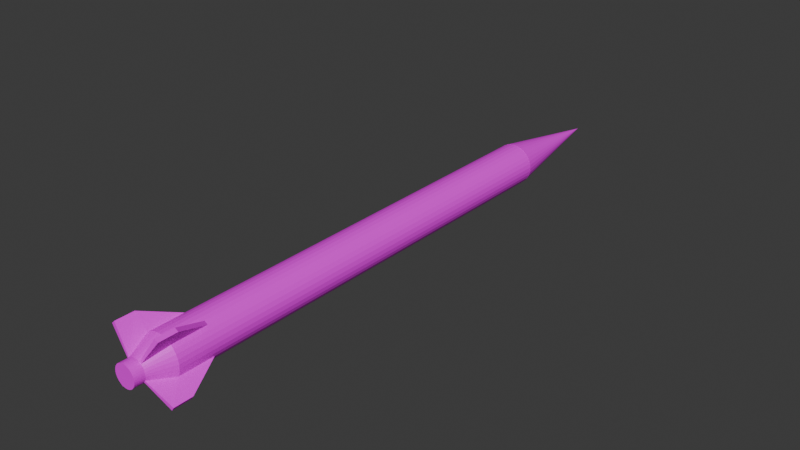 # Source: Missle.blend  (saved by Blender 4.1.24; exported with 4.5.12 LTS)
import bpy
from mathutils import Matrix  # noqa: F401  (used for matrix-valued properties, if any)

bpy.ops.wm.read_factory_settings(use_empty=True)
scene = bpy.context.scene
scene.name = 'Scene'

# ---- collections
col_collection = bpy.data.collections.new('Collection'); scene.collection.children.link(col_collection)

# ---- images (referenced by path relative to the original .blend; pixels are not part of the script)
import os
ASSET_DIR = os.environ.get("B2B_ASSET_DIR", "")  # directory of the original .blend (textures are referenced by path, not embedded)
HERE = os.path.dirname(os.path.abspath(__file__))  # packed textures are extracted next to this script under _unpacked/

def load_image(name, relpath, width, height, colorspace="sRGB"):
    """Load a texture the original file referenced (path relative to the .blend, or extracted next to this script)."""
    p = next((c for c in (os.path.join(HERE, relpath), os.path.join(ASSET_DIR, relpath)) if relpath and os.path.exists(c)), "")
    if p:
        img = bpy.data.images.load(p, check_existing=True)
        img.name = name
    else:  # same state as the original file: an image datablock whose file is absent (Cycles renders it pink)
        img = bpy.data.images.new(name, width, height)
        img.source = "FILE"
        img.filepath = "//" + (relpath or name)
    img.colorspace_settings.name = colorspace
    return img
img_missle = load_image('Missle', 'Missle.png', 1024, 1024, 'Non-Color')

# ---- materials (node trees are filled in below, after node groups)
mat_material = bpy.data.materials.new('Material')
mat_material.use_transparent_shadow = False

# ---- material node trees
mat_material.use_nodes = True; mat_material.node_tree.nodes.clear()
_N = mat_material.node_tree.nodes; _L = mat_material.node_tree.links
n0 = _N.new('ShaderNodeBsdfPrincipled'); n0.name = 'Principled BSDF'; n0.location = (10, 300)
n1 = _N.new('ShaderNodeOutputMaterial'); n1.name = 'Material Output'; n1.location = (300, 300)
n2 = _N.new('ShaderNodeTexImage'); n2.name = 'Image Texture'; n2.location = (-280, 250)
n2.image = img_missle
_L.new(n0.outputs[0], n1.inputs[0])
_L.new(n2.outputs[0], n0.inputs[0])
n1.is_active_output = True

# ---- world
world_world = bpy.data.worlds.new('World'); scene.world = world_world
world_world.use_nodes = True; world_world.node_tree.nodes.clear()
_N = world_world.node_tree.nodes; _L = world_world.node_tree.links
n0 = _N.new('ShaderNodeOutputWorld'); n0.name = 'World Output'; n0.location = (300, 300)
n1 = _N.new('ShaderNodeBackground'); n1.name = 'Background'; n1.location = (10, 300)
n1.inputs[0].default_value = (0.05088, 0.05088, 0.05088, 1.0)
_L.new(n1.outputs[0], n0.inputs[0])
n0.is_active_output = True
world_world.color = (0.05088, 0.05088, 0.05088)
world_world.use_sun_shadow = False
world_world.sun_shadow_jitter_overblur = 0.0

# ---- meshes
me_cone = bpy.data.meshes.new('Cone')
me_cone.from_pydata([(-0.01279, 0.345, 6.358), (0.04501, 0.3342, 6.358), (0.09959, 0.3123, 6.358), (0.1488, 0.2802, 6.358), (0.1909, 0.239, 6.358), (0.2241, 0.1905, 6.358), (0.2472, 0.1364, 6.358), (0.2593, 0.07885, 6.358), (0.2599, 0.02004, 6.358), (0.2491, -0.03776, 6.358), (0.2272, -0.09234, 6.358), (0.195, -0.1416, 6.358), (0.1539, -0.1836, 6.358), (0.1054, -0.2168, 6.358), (0.05127, -0.2399, 6.358), (-0.006279, -0.252, 6.358), (-0.06509, -0.2527, 6.358), (-0.1229, -0.2418, 6.358), (-0.1775, -0.2199, 6.358), (-0.2267, -0.1878, 6.358), (-0.2688, -0.1466, 6.358), (-0.302, -0.09811, 6.358), (-0.3251, -0.04403, 6.358), (-0.3372, 0.01353, 6.358), (-0.3378, 0.07233, 6.358), (-0.327, 0.1301, 6.358), (-0.305, 0.1847, 6.358), (-0.2729, 0.234, 6.358), (-0.2318, 0.276, 6.358), (-0.1832, 0.3092, 6.358), (-0.1292, 0.3323, 6.358), (-0.0716, 0.3444, 6.358), (-0.01279, 0.345, 6.358), (0.04501, 0.3342, 6.358), (0.09959, 0.3123, 6.358), (0.1488, 0.2802, 6.358), (0.1909, 0.239, 6.358), (0.2241, 0.1905, 6.358), (0.2472, 0.1364, 6.358), (0.2593, 0.07885, 6.358), (0.2599, 0.02004, 6.358), (0.2491, -0.03776, 6.358), (0.2272, -0.09234, 6.358), (0.1918, -0.1399, 6.367), (0.1511, -0.1815, 6.367), (0.1054, -0.2168, 6.358), (0.05127, -0.2399, 6.358), (-0.006279, -0.252, 6.358), (-0.06509, -0.2527, 6.358), (-0.1229, -0.2418, 6.358), (-0.1768, -0.2174, 6.367), (-0.2256, -0.1856, 6.367), (-0.2672, -0.1449, 6.367), (-0.3, -0.09685, 6.367), (-0.3229, -0.04333, 6.367), (-0.3348, 0.01362, 6.367), (-0.3378, 0.07233, 6.358), (-0.327, 0.1301, 6.358), (-0.3031, 0.183, 6.367), (-0.2713, 0.2318, 6.367), (-0.2306, 0.2734, 6.367), (-0.1825, 0.3062, 6.367), (-0.1292, 0.3323, 6.358), (-0.0716, 0.3444, 6.358), (-0.01279, 0.345, 6.358), (0.04501, 0.3342, 6.358), (0.09959, 0.3123, 6.358), (0.1488, 0.2802, 6.358), (0.1909, 0.239, 6.358), (0.2241, 0.1905, 6.358), (0.2472, 0.1364, 6.358), (0.2593, 0.07885, 6.358), (0.2599, 0.02004, 6.358), (0.2491, -0.03776, 6.358), (0.2272, -0.09234, 6.358), (0.195, -0.1416, 6.358), (0.1539, -0.1836, 6.358), (0.1054, -0.2168, 6.358), (0.05127, -0.2399, 6.358), (-0.006279, -0.252, 6.358), (-0.06509, -0.2527, 6.358), (-0.1229, -0.2418, 6.358), (-0.1775, -0.2199, 6.358), (-0.2267, -0.1878, 6.358), (-0.2688, -0.1466, 6.358), (-0.302, -0.09811, 6.358), (-0.3251, -0.04403, 6.358), (-0.3372, 0.01353, 6.358), (-0.3378, 0.07233, 6.358), (-0.327, 0.1301, 6.358), (-0.305, 0.1847, 6.358), (-0.2729, 0.234, 6.358), (-0.2318, 0.276, 6.358), (-0.1832, 0.3092, 6.358), (-0.1292, 0.3323, 6.358), (-0.0716, 0.3444, 6.358), (-0.01279, 0.345, 6.358), (0.04501, 0.3342, 6.358), (0.09959, 0.3123, 6.358), (0.1488, 0.2802, 6.358), (0.1909, 0.239, 6.358), (0.2241, 0.1905, 6.358), (0.2472, 0.1364, 6.358), (0.2593, 0.07885, 6.358), (0.2599, 0.02004, 6.358), (0.2491, -0.03776, 6.358), (0.2272, -0.09234, 6.358), (0.195, -0.1416, 6.358), (0.1539, -0.1836, 6.358), (0.1054, -0.2168, 6.358), (0.05127, -0.2399, 6.358), (-0.006279, -0.252, 6.358), (-0.06509, -0.2527, 6.358), (-0.1229, -0.2418, 6.358), (-0.1775, -0.2199, 6.358), (-0.2267, -0.1878, 6.358), (-0.2688, -0.1466, 6.358), (-0.302, -0.09811, 6.358), (-0.3251, -0.04403, 6.358), (-0.3372, 0.01353, 6.358), (-0.3378, 0.07233, 6.358), (-0.327, 0.1301, 6.358), (-0.305, 0.1847, 6.358), (-0.2729, 0.234, 6.358), (-0.2318, 0.276, 6.358), (-0.1832, 0.3092, 6.358), (-0.1292, 0.3323, 6.358), (-0.0716, 0.3444, 6.358), (-0.02523, 0.2029, -0.5614), (-0.0127, 0.3461, 6.362), (0.004855, 0.1972, -0.5614), (0.04511, 0.3353, 6.362), (0.03326, 0.1858, -0.5614), (0.09968, 0.3134, 6.362), (0.0589, 0.1691, -0.5614), (0.1489, 0.2812, 6.362), (0.08078, 0.1477, -0.5614), (0.191, 0.2401, 6.362), (0.09807, 0.1224, -0.5614), (0.2242, 0.1916, 6.362), (0.1101, 0.09424, -0.5614), (0.2473, 0.1375, 6.362), (0.1164, 0.06429, -0.5614), (0.2594, 0.07994, 6.362), (0.1167, 0.03368, -0.5614), (0.26, 0.02114, 6.362), (0.1111, 0.003587, -0.5614), (0.2492, -0.03666, 6.362), (0.09967, -0.02482, -0.5614), (0.2273, -0.09124, 6.362), (0.08294, -0.05046, -0.5614), (0.1951, -0.1405, 6.362), (0.06153, -0.07234, -0.5614), (0.154, -0.1825, 6.362), (0.03627, -0.08962, -0.5614), (0.1055, -0.2157, 6.362), (0.008115, -0.1016, -0.5614), (0.05137, -0.2388, 6.362), (-0.02184, -0.1079, -0.5614), (-0.006183, -0.2509, 6.362), (-0.05245, -0.1083, -0.5614), (-0.06499, -0.2516, 6.362), (-0.08254, -0.1026, -0.5614), (-0.1228, -0.2407, 6.362), (-0.1109, -0.09123, -0.5614), (-0.1774, -0.2188, 6.362), (-0.1366, -0.0745, -0.5614), (-0.2266, -0.1867, 6.362), (-0.1585, -0.05309, -0.5614), (-0.2687, -0.1456, 6.362), (-0.1758, -0.02783, -0.5614), (-0.3019, -0.09701, 6.362), (-0.1878, 0.0003274, -0.5614), (-0.325, -0.04293, 6.362), (-0.1941, 0.03028, -0.5614), (-0.3371, 0.01462, 6.362), (-0.1944, 0.0609, -0.5614), (-0.3377, 0.07343, 6.362), (-0.1888, 0.09098, -0.5614), (-0.3269, 0.1312, 6.362), (-0.1774, 0.1194, -0.5614), (-0.3049, 0.1858, 6.362), (-0.1606, 0.145, -0.5614), (-0.2728, 0.2351, 6.362), (-0.1392, 0.1669, -0.5614), (-0.2317, 0.2771, 6.362), (-0.114, 0.1842, -0.5614), (-0.1831, 0.3103, 6.362), (-0.0858, 0.1962, -0.5614), (-0.1291, 0.3334, 6.362), (-0.05584, 0.2025, -0.5614), (-0.0715, 0.3455, 6.362), (-0.0127, 0.3461, 0.2823), (0.04511, 0.3353, 0.2823), (0.09968, 0.3134, 0.2823), (0.1489, 0.2813, 0.2823), (0.191, 0.2401, 0.2823), (0.2242, 0.1916, 0.2823), (0.2473, 0.1375, 0.2823), (0.2594, 0.07995, 0.2823), (0.26, 0.02114, 0.2823), (0.2492, -0.03666, 0.2823), (0.2273, -0.09124, 0.2823), (0.1951, -0.1405, 0.2823), (0.154, -0.1825, 0.2823), (0.1055, -0.2157, 0.2823), (0.05137, -0.2388, 0.2823), (-0.006183, -0.2509, 0.2823), (-0.06499, -0.2516, 0.2823), (-0.1228, -0.2407, 0.2823), (-0.1774, -0.2188, 0.2823), (-0.2266, -0.1867, 0.2823), (-0.2687, -0.1456, 0.2823), (-0.3019, -0.09701, 0.2823), (-0.325, -0.04293, 0.2823), (-0.3371, 0.01463, 0.2823), (-0.3377, 0.07343, 0.2823), (-0.3269, 0.1312, 0.2823), (-0.3049, 0.1858, 0.2823), (-0.2728, 0.2351, 0.2823), (-0.2317, 0.2771, 0.2823), (-0.1831, 0.3103, 0.2823), (-0.1291, 0.3334, 0.2823), (-0.0715, 0.3455, 0.2823), (0.4113, 0.3909, -0.4946), (0.4445, 0.3423, -0.4946), (0.3047, -0.4029, -0.4946), (0.2562, -0.4361, -0.4946), (-0.4133, -0.3775, -0.4946), (-0.4554, -0.3364, -0.4946), (-0.4636, 0.4218, -0.4946), (-0.4225, 0.4638, -0.4946), (0.04511, 0.3353, -0.2274), (0.09968, 0.3134, -0.2274), (0.1489, 0.2813, -0.2274), (0.191, 0.2401, -0.2274), (0.2242, 0.1916, -0.2274), (0.2473, 0.1375, -0.2274), (0.2594, 0.07995, -0.2274), (0.26, 0.02114, -0.2274), (0.2492, -0.03666, -0.2274), (0.2273, -0.09124, -0.2274), (0.1951, -0.1405, -0.2274), (0.154, -0.1825, -0.2274), (0.1055, -0.2157, -0.2274), (0.05137, -0.2388, -0.2274), (-0.006183, -0.2509, -0.2274), (-0.06499, -0.2516, -0.2274), (-0.1228, -0.2407, -0.2274), (-0.1774, -0.2188, -0.2274), (-0.2266, -0.1867, -0.2274), (-0.2687, -0.1456, -0.2274), (-0.3019, -0.09701, -0.2274), (-0.325, -0.04293, -0.2274), (-0.3371, 0.01463, -0.2274), (-0.3377, 0.07343, -0.2274), (-0.3269, 0.1312, -0.2274), (-0.3049, 0.1858, -0.2274), (-0.2728, 0.2351, -0.2274), (-0.2317, 0.2771, -0.2274), (-0.1831, 0.3103, -0.2274), (-0.1291, 0.3334, -0.2274), (-0.0715, 0.3455, -0.2274), (-0.0127, 0.3461, -0.2274), (0.4113, 0.3909, -0.2274), (0.4445, 0.3423, -0.2274), (0.3047, -0.4029, -0.2274), (0.2562, -0.4361, -0.2274), (-0.4133, -0.3775, -0.2274), (-0.4554, -0.3364, -0.2274), (-0.4636, 0.4218, -0.2274), (-0.4225, 0.4638, -0.2274), (-0.02523, 0.2029, -0.7066), (0.004855, 0.1972, -0.7066), (0.03326, 0.1858, -0.7066), (0.0589, 0.1691, -0.7066), (0.08078, 0.1477, -0.7066), (0.09807, 0.1224, -0.7066), (0.1101, 0.09424, -0.7066), (0.1164, 0.06429, -0.7066), (0.1167, 0.03368, -0.7066), (0.1111, 0.003587, -0.7066), (0.09967, -0.02482, -0.7066), (0.08294, -0.05046, -0.7066), (0.06153, -0.07234, -0.7066), (0.03627, -0.08962, -0.7066), (0.008116, -0.1016, -0.7066), (-0.02184, -0.1079, -0.7066), (-0.05245, -0.1083, -0.7066), (-0.08254, -0.1026, -0.7066), (-0.1109, -0.09123, -0.7066), (-0.1366, -0.0745, -0.7066), (-0.1585, -0.05309, -0.7066), (-0.1758, -0.02783, -0.7066), (-0.1878, 0.0003274, -0.7066), (-0.1941, 0.03028, -0.7066), (-0.1944, 0.0609, -0.7066), (-0.1888, 0.09098, -0.7066), (-0.1774, 0.1194, -0.7066), (-0.1606, 0.145, -0.7066), (-0.1392, 0.1669, -0.7066), (-0.114, 0.1842, -0.7066), (-0.0858, 0.1962, -0.7066), (-0.05584, 0.2025, -0.7066), (-0.03792, 0.3456, 6.357), (0.02055, 0.3398, 6.357), (0.07678, 0.3228, 6.357), (0.1286, 0.2951, 6.357), (0.174, 0.2578, 6.357), (0.2113, 0.2124, 6.357), (0.239, 0.1606, 6.357), (0.256, 0.1043, 6.357), (0.2618, 0.04585, 6.357), (0.256, -0.01262, 6.357), (0.239, -0.06884, 6.357), (0.2113, -0.1207, 6.357), (0.174, -0.1661, 6.357), (0.1286, -0.2034, 6.357), (0.07678, -0.2311, 6.357), (0.02055, -0.2481, 6.357), (-0.03792, -0.2539, 6.357), (-0.09639, -0.2481, 6.357), (-0.1526, -0.2311, 6.357), (-0.2044, -0.2034, 6.357), (-0.2499, -0.1661, 6.357), (-0.2871, -0.1207, 6.357), (-0.3148, -0.06884, 6.357), (-0.3319, -0.01262, 6.357), (-0.3376, 0.04585, 6.357), (-0.3319, 0.1043, 6.357), (-0.3148, 0.1606, 6.357), (-0.2871, 0.2124, 6.357), (-0.2499, 0.2578, 6.357), (-0.2044, 0.2951, 6.357), (-0.1526, 0.3228, 6.357), (-0.09639, 0.3398, 6.357), (-0.03791, 0.04585, 8.147)], [], [(65, 64, 0, 1), (66, 65, 1, 2), (67, 66, 2, 3), (68, 67, 3, 4), (69, 68, 4, 5), (70, 69, 5, 6), (71, 70, 6, 7), (72, 71, 7, 8), (73, 72, 8, 9), (74, 73, 9, 10), (75, 74, 10, 11), (76, 75, 11, 12), (77, 76, 12, 13), (78, 77, 13, 14), (79, 78, 14, 15), (80, 79, 15, 16), (81, 80, 16, 17), (82, 81, 17, 18), (83, 82, 18, 19), (84, 83, 19, 20), (85, 84, 20, 21), (86, 85, 21, 22), (87, 86, 22, 23), (88, 87, 23, 24), (89, 88, 24, 25), (90, 89, 25, 26), (91, 90, 26, 27), (92, 91, 27, 28), (93, 92, 28, 29), (94, 93, 29, 30), (95, 94, 30, 31), (64, 95, 31, 0), (97, 96, 64, 65), (98, 97, 65, 66), (99, 98, 66, 67), (100, 99, 67, 68), (101, 100, 68, 69), (102, 101, 69, 70), (103, 102, 70, 71), (104, 103, 71, 72), (105, 104, 72, 73), (106, 105, 73, 74), (107, 106, 74, 75), (108, 107, 75, 76), (109, 108, 76, 77), (110, 109, 77, 78), (111, 110, 78, 79), (112, 111, 79, 80), (113, 112, 80, 81), (114, 113, 81, 82), (115, 114, 82, 83), (116, 115, 83, 84), (117, 116, 84, 85), (118, 117, 85, 86), (119, 118, 86, 87), (120, 119, 87, 88), (121, 120, 88, 89), (122, 121, 89, 90), (123, 122, 90, 91), (124, 123, 91, 92), (125, 124, 92, 93), (126, 125, 93, 94), (127, 126, 94, 95), (96, 127, 95, 64), (33, 32, 96, 97), (34, 33, 97, 98), (35, 34, 98, 99), (36, 35, 99, 100), (37, 36, 100, 101), (38, 37, 101, 102), (39, 38, 102, 103), (40, 39, 103, 104), (41, 40, 104, 105), (42, 41, 105, 106), (43, 42, 106, 107), (44, 43, 107, 108), (45, 44, 108, 109), (46, 45, 109, 110), (47, 46, 110, 111), (48, 47, 111, 112), (49, 48, 112, 113), (50, 49, 113, 114), (51, 50, 114, 115), (52, 51, 115, 116), (53, 52, 116, 117), (54, 53, 117, 118), (55, 54, 118, 119), (56, 55, 119, 120), (57, 56, 120, 121), (58, 57, 121, 122), (59, 58, 122, 123), (60, 59, 123, 124), (61, 60, 124, 125), (62, 61, 125, 126), (63, 62, 126, 127), (32, 63, 127, 96), (192, 129, 131, 193), (193, 131, 133, 194), (194, 133, 135, 195), (195, 135, 137, 196), (196, 137, 139, 197), (197, 139, 141, 198), (198, 141, 143, 199), (199, 143, 145, 200), (200, 145, 147, 201), (201, 147, 149, 202), (202, 149, 151, 203), (203, 151, 153, 204), (204, 153, 155, 205), (205, 155, 157, 206), (206, 157, 159, 207), (207, 159, 161, 208), (208, 161, 163, 209), (209, 163, 165, 210), (210, 165, 167, 211), (211, 167, 169, 212), (212, 169, 171, 213), (213, 171, 173, 214), (214, 173, 175, 215), (215, 175, 177, 216), (216, 177, 179, 217), (217, 179, 181, 218), (218, 181, 183, 219), (219, 183, 185, 220), (220, 185, 187, 221), (221, 187, 189, 222), (222, 189, 191, 223), (223, 191, 129, 192), (132, 134, 275, 274), (262, 223, 192, 263), (261, 222, 223, 262), (260, 221, 222, 261), (259, 220, 221, 260), (138, 136, 224, 225), (257, 218, 219, 258), (256, 217, 218, 257), (255, 216, 217, 256), (254, 215, 216, 255), (253, 214, 215, 254), (252, 213, 214, 253), (251, 212, 213, 252), (250, 211, 268), (249, 210, 211, 250), (248, 209, 210, 249), (247, 208, 209, 248), (246, 207, 208, 247), (245, 206, 207, 246), (244, 205, 206, 245), (235, 196, 264), (242, 203, 204, 243), (241, 202, 203, 242), (240, 201, 202, 241), (239, 200, 201, 240), (238, 199, 200, 239), (237, 198, 199, 238), (236, 197, 198, 237), (259, 184, 231, 271), (234, 195, 196, 235), (233, 194, 195, 234), (232, 193, 194, 233), (263, 192, 193, 232), (168, 166, 228, 229), (205, 267, 266, 204), (243, 204, 266), (212, 269, 268, 211), (220, 271, 270, 219), (258, 219, 270), (154, 152, 226, 227), (236, 138, 225, 265), (184, 182, 230, 231), (251, 168, 229, 269), (244, 154, 227, 267), (205, 244, 267), (212, 251, 269), (197, 236, 265), (182, 258, 270, 230), (152, 243, 266, 226), (224, 264, 265, 225), (226, 266, 267, 227), (228, 268, 269, 229), (230, 270, 271, 231), (128, 263, 232, 130), (130, 232, 233, 132), (132, 233, 234, 134), (134, 234, 235, 136), (220, 259, 271), (138, 236, 237, 140), (140, 237, 238, 142), (142, 238, 239, 144), (144, 239, 240, 146), (146, 240, 241, 148), (148, 241, 242, 150), (150, 242, 243, 152), (136, 235, 264, 224), (154, 244, 245, 156), (156, 245, 246, 158), (158, 246, 247, 160), (160, 247, 248, 162), (162, 248, 249, 164), (164, 249, 250, 166), (166, 250, 268, 228), (168, 251, 252, 170), (170, 252, 253, 172), (172, 253, 254, 174), (174, 254, 255, 176), (176, 255, 256, 178), (178, 256, 257, 180), (180, 257, 258, 182), (184, 259, 260, 186), (186, 260, 261, 188), (188, 261, 262, 190), (190, 262, 263, 128), (197, 265, 264, 196), (272, 273, 274, 275, 276, 277, 278, 279, 280, 281, 282, 283, 284, 285, 286, 287, 288, 289, 290, 291, 292, 293, 294, 295, 296, 297, 298, 299, 300, 301, 302, 303), (150, 152, 284, 283), (168, 170, 293, 292), (186, 188, 302, 301), (142, 144, 280, 279), (160, 162, 289, 288), (178, 180, 298, 297), (134, 136, 276, 275), (152, 154, 285, 284), (170, 172, 294, 293), (188, 190, 303, 302), (144, 146, 281, 280), (162, 164, 290, 289), (180, 182, 299, 298), (136, 138, 277, 276), (154, 156, 286, 285), (172, 174, 295, 294), (128, 130, 273, 272), (190, 128, 272, 303), (146, 148, 282, 281), (164, 166, 291, 290), (182, 184, 300, 299), (138, 140, 278, 277), (156, 158, 287, 286), (174, 176, 296, 295), (130, 132, 274, 273), (148, 150, 283, 282), (166, 168, 292, 291), (184, 186, 301, 300), (140, 142, 279, 278), (158, 160, 288, 287), (176, 178, 297, 296), (304, 336, 305), (305, 336, 306), (306, 336, 307), (307, 336, 308), (308, 336, 309), (309, 336, 310), (310, 336, 311), (311, 336, 312), (312, 336, 313), (313, 336, 314), (314, 336, 315), (315, 336, 316), (316, 336, 317), (317, 336, 318), (318, 336, 319), (319, 336, 320), (320, 336, 321), (321, 336, 322), (322, 336, 323), (323, 336, 324), (324, 336, 325), (325, 336, 326), (326, 336, 327), (327, 336, 328), (328, 336, 329), (329, 336, 330), (330, 336, 331), (331, 336, 332), (332, 336, 333), (333, 336, 334), (304, 305, 306, 307, 308, 309, 310, 311, 312, 313, 314, 315, 316, 317, 318, 319, 320, 321, 322, 323, 324, 325, 326, 327, 328, 329, 330, 331, 332, 333, 334, 335), (334, 336, 335), (335, 336, 304)])
_uv = me_cone.uv_layers.new(name='UVMap')
_uv.uv.foreach_set('vector', [0.7968, 0.4854, 0.75, 0.49, 0.75, 0.49, 0.7968, 0.4854, 0.8418, 0.4717, 0.7968, 0.4854, 0.7968, 0.4854, 0.8418, 0.4717, 0.8833, 0.4496, 0.8418, 0.4717, 0.8418, 0.4717, 0.8833, 0.4496, 0.9197, 0.4197, 0.8833, 0.4496, 0.8833, 0.4496, 0.9197, 0.4197, 0.9496, 0.3833, 0.9197, 0.4197, 0.9197, 0.4197, 0.9496, 0.3833, 0.9717, 0.3418, 0.9496, 0.3833, 0.9496, 0.3833, 0.9717, 0.3418, 0.9854, 0.2968, 0.9717, 0.3418, 0.9717, 0.3418, 0.9854, 0.2968, 0.99, 0.25, 0.9854, 0.2968, 0.9854, 0.2968, 0.99, 0.25, 0.9854, 0.2032, 0.99, 0.25, 0.99, 0.25, 0.9854, 0.2032, 0.9717, 0.1582, 0.9854, 0.2032, 0.9854, 0.2032, 0.9717, 0.1582, 0.9496, 0.1167, 0.9717, 0.1582, 0.9717, 0.1582, 0.9496, 0.1167, 0.9197, 0.08029, 0.9496, 0.1167, 0.9496, 0.1167, 0.9197, 0.08029, 0.8833, 0.05045, 0.9197, 0.08029, 0.9197, 0.08029, 0.8833, 0.05045, 0.8418, 0.02827, 0.8833, 0.05045, 0.8833, 0.05045, 0.8418, 0.02827, 0.7968, 0.01461, 0.8418, 0.02827, 0.8418, 0.02827, 0.7968, 0.01461, 0.75, 0.01, 0.7968, 0.01461, 0.7968, 0.01461, 0.75, 0.01, 0.7032, 0.01461, 0.75, 0.01, 0.75, 0.01, 0.7032, 0.01461, 0.6582, 0.02827, 0.7032, 0.01461, 0.7032, 0.01461, 0.6582, 0.02827, 0.6167, 0.05045, 0.6582, 0.02827, 0.6582, 0.02827, 0.6167, 0.05045, 0.5803, 0.08029, 0.6167, 0.05045, 0.6167, 0.05045, 0.5803, 0.08029, 0.5504, 0.1167, 0.5803, 0.08029, 0.5803, 0.08029, 0.5504, 0.1167, 0.5283, 0.1582, 0.5504, 0.1167, 0.5504, 0.1167, 0.5283, 0.1582, 0.5146, 0.2032, 0.5283, 0.1582, 0.5283, 0.1582, 0.5146, 0.2032, 0.51, 0.25, 0.5146, 0.2032, 0.5146, 0.2032, 0.51, 0.25, 0.5146, 0.2968, 0.51, 0.25, 0.51, 0.25, 0.5146, 0.2968, 0.5283, 0.3418, 0.5146, 0.2968, 0.5146, 0.2968, 0.5283, 0.3418, 0.5504, 0.3833, 0.5283, 0.3418, 0.5283, 0.3418, 0.5504, 0.3833, 0.5803, 0.4197, 0.5504, 0.3833, 0.5504, 0.3833, 0.5803, 0.4197, 0.6167, 0.4496, 0.5803, 0.4197, 0.5803, 0.4197, 0.6167, 0.4496, 0.6582, 0.4717, 0.6167, 0.4496, 0.6167, 0.4496, 0.6582, 0.4717, 0.7032, 0.4854, 0.6582, 0.4717, 0.6582, 0.4717, 0.7032, 0.4854, 0.75, 0.49, 0.7032, 0.4854, 0.7032, 0.4854, 0.75, 0.49, 0.7968, 0.4854, 0.75, 0.49, 0.75, 0.49, 0.7968, 0.4854, 0.8418, 0.4717, 0.7968, 0.4854, 0.7968, 0.4854, 0.8418, 0.4717, 0.8833, 0.4496, 0.8418, 0.4717, 0.8418, 0.4717, 0.8833, 0.4496, 0.9197, 0.4197, 0.8833, 0.4496, 0.8833, 0.4496, 0.9197, 0.4197, 0.9496, 0.3833, 0.9197, 0.4197, 0.9197, 0.4197, 0.9496, 0.3833, 0.9717, 0.3418, 0.9496, 0.3833, 0.9496, 0.3833, 0.9717, 0.3418, 0.9854, 0.2968, 0.9717, 0.3418, 0.9717, 0.3418, 0.9854, 0.2968, 0.99, 0.25, 0.9854, 0.2968, 0.9854, 0.2968, 0.99, 0.25, 0.9854, 0.2032, 0.99, 0.25, 0.99, 0.25, 0.9854, 0.2032, 0.9717, 0.1582, 0.9854, 0.2032, 0.9854, 0.2032, 0.9717, 0.1582, 0.9496, 0.1167, 0.9717, 0.1582, 0.9717, 0.1582, 0.9496, 0.1167, 0.9197, 0.08029, 0.9496, 0.1167, 0.9496, 0.1167, 0.9197, 0.08029, 0.8833, 0.05045, 0.9197, 0.08029, 0.9197, 0.08029, 0.8833, 0.05045, 0.8418, 0.02827, 0.8833, 0.05045, 0.8833, 0.05045, 0.8418, 0.02827, 0.7968, 0.01461, 0.8418, 0.02827, 0.8418, 0.02827, 0.7968, 0.01461, 0.75, 0.01, 0.7968, 0.01461, 0.7968, 0.01461, 0.75, 0.01, 0.7032, 0.01461, 0.75, 0.01, 0.75, 0.01, 0.7032, 0.01461, 0.6582, 0.02827, 0.7032, 0.01461, 0.7032, 0.01461, 0.6582, 0.02827, 0.6167, 0.05045, 0.6582, 0.02827, 0.6582, 0.02827, 0.6167, 0.05045, 0.5803, 0.08029, 0.6167, 0.05045, 0.6167, 0.05045, 0.5803, 0.08029, 0.5504, 0.1167, 0.5803, 0.08029, 0.5803, 0.08029, 0.5504, 0.1167, 0.5283, 0.1582, 0.5504, 0.1167, 0.5504, 0.1167, 0.5283, 0.1582, 0.5146, 0.2032, 0.5283, 0.1582, 0.5283, 0.1582, 0.5146, 0.2032, 0.51, 0.25, 0.5146, 0.2032, 0.5146, 0.2032, 0.51, 0.25, 0.5146, 0.2968, 0.51, 0.25, 0.51, 0.25, 0.5146, 0.2968, 0.5283, 0.3418, 0.5146, 0.2968, 0.5146, 0.2968, 0.5283, 0.3418, 0.5504, 0.3833, 0.5283, 0.3418, 0.5283, 0.3418, 0.5504, 0.3833, 0.5803, 0.4197, 0.5504, 0.3833, 0.5504, 0.3833, 0.5803, 0.4197, 0.6167, 0.4496, 0.5803, 0.4197, 0.5803, 0.4197, 0.6167, 0.4496, 0.6582, 0.4717, 0.6167, 0.4496, 0.6167, 0.4496, 0.6582, 0.4717, 0.7032, 0.4854, 0.6582, 0.4717, 0.6582, 0.4717, 0.7032, 0.4854, 0.75, 0.49, 0.7032, 0.4854, 0.7032, 0.4854, 0.75, 0.49, 0.7968, 0.4854, 0.75, 0.49, 0.75, 0.49, 0.7968, 0.4854, 0.8418, 0.4717, 0.7968, 0.4854, 0.7968, 0.4854, 0.8418, 0.4717, 0.8833, 0.4496, 0.8418, 0.4717, 0.8418, 0.4717, 0.8833, 0.4496, 0.9197, 0.4197, 0.8833, 0.4496, 0.8833, 0.4496, 0.9197, 0.4197, 0.9496, 0.3833, 0.9197, 0.4197, 0.9197, 0.4197, 0.9496, 0.3833, 0.9717, 0.3418, 0.9496, 0.3833, 0.9496, 0.3833, 0.9717, 0.3418, 0.9854, 0.2968, 0.9717, 0.3418, 0.9717, 0.3418, 0.9854, 0.2968, 0.99, 0.25, 0.9854, 0.2968, 0.9854, 0.2968, 0.99, 0.25, 0.9854, 0.2032, 0.99, 0.25, 0.99, 0.25, 0.9854, 0.2032, 0.9717, 0.1582, 0.9854, 0.2032, 0.9854, 0.2032, 0.9717, 0.1582, 0.9496, 0.1167, 0.9717, 0.1582, 0.9717, 0.1582, 0.9496, 0.1167, 0.9197, 0.08029, 0.9496, 0.1167, 0.9496, 0.1167, 0.9197, 0.08029, 0.8833, 0.05045, 0.9197, 0.08029, 0.9197, 0.08029, 0.8833, 0.05045, 0.8418, 0.02827, 0.8833, 0.05045, 0.8833, 0.05045, 0.8418, 0.02827, 0.7968, 0.01461, 0.8418, 0.02827, 0.8418, 0.02827, 0.7968, 0.01461, 0.75, 0.01, 0.7968, 0.01461, 0.7968, 0.01461, 0.75, 0.01, 0.7032, 0.01461, 0.75, 0.01, 0.75, 0.01, 0.7032, 0.01461, 0.6582, 0.02827, 0.7032, 0.01461, 0.7032, 0.01461, 0.6582, 0.02827, 0.6167, 0.05045, 0.6582, 0.02827, 0.6582, 0.02827, 0.6167, 0.05045, 0.5803, 0.08029, 0.6167, 0.05045, 0.6167, 0.05045, 0.5803, 0.08029, 0.5504, 0.1167, 0.5803, 0.08029, 0.5803, 0.08029, 0.5504, 0.1167, 0.5283, 0.1582, 0.5504, 0.1167, 0.5504, 0.1167, 0.5283, 0.1582, 0.5146, 0.2032, 0.5283, 0.1582, 0.5283, 0.1582, 0.5146, 0.2032, 0.51, 0.25, 0.5146, 0.2032, 0.5146, 0.2032, 0.51, 0.25, 0.5146, 0.2968, 0.51, 0.25, 0.51, 0.25, 0.5146, 0.2968, 0.5283, 0.3418, 0.5146, 0.2968, 0.5146, 0.2968, 0.5283, 0.3418, 0.5504, 0.3833, 0.5283, 0.3418, 0.5283, 0.3418, 0.5504, 0.3833, 0.5803, 0.4197, 0.5504, 0.3833, 0.5504, 0.3833, 0.5803, 0.4197, 0.6167, 0.4496, 0.5803, 0.4197, 0.5803, 0.4197, 0.6167, 0.4496, 0.6582, 0.4717, 0.6167, 0.4496, 0.6167, 0.4496, 0.6582, 0.4717, 0.7032, 0.4854, 0.6582, 0.4717, 0.6582, 0.4717, 0.7032, 0.4854, 0.75, 0.49, 0.7032, 0.4854, 0.7032, 0.4854, 0.75, 0.49, 1.0, 0.5567, 1.0, 1.0, 0.9688, 1.0, 0.9688, 0.5567, 0.9688, 0.5567, 0.9688, 1.0, 0.9375, 1.0, 0.9375, 0.5567, 0.9375, 0.5567, 0.9375, 1.0, 0.9062, 1.0, 0.9062, 0.5567, 0.9062, 0.5567, 0.9062, 1.0, 0.875, 1.0, 0.875, 0.5567, 0.875, 0.5567, 0.875, 1.0, 0.8438, 1.0, 0.8438, 0.5567, 0.8438, 0.5567, 0.8438, 1.0, 0.8125, 1.0, 0.8125, 0.5567, 0.8125, 0.5567, 0.8125, 1.0, 0.7812, 1.0, 0.7812, 0.5567, 0.7812, 0.5567, 0.7812, 1.0, 0.75, 1.0, 0.75, 0.5567, 0.75, 0.5567, 0.75, 1.0, 0.7188, 1.0, 0.7188, 0.5567, 0.7188, 0.5567, 0.7188, 1.0, 0.6875, 1.0, 0.6875, 0.5567, 0.6875, 0.5567, 0.6875, 1.0, 0.6562, 1.0, 0.6562, 0.5567, 0.6562, 0.5567, 0.6562, 1.0, 0.625, 1.0, 0.625, 0.5567, 0.625, 0.5567, 0.625, 1.0, 0.5938, 1.0, 0.5938, 0.5567, 0.5938, 0.5567, 0.5938, 1.0, 0.5625, 1.0, 0.5625, 0.5567, 0.5625, 0.5567, 0.5625, 1.0, 0.5312, 1.0, 0.5312, 0.5567, 0.5312, 0.5567, 0.5312, 1.0, 0.5, 1.0, 0.5, 0.5567, 0.5, 0.5567, 0.5, 1.0, 0.4688, 1.0, 0.4688, 0.5567, 0.4688, 0.5567, 0.4688, 1.0, 0.4375, 1.0, 0.4375, 0.5567, 0.4375, 0.5567, 0.4375, 1.0, 0.4062, 1.0, 0.4062, 0.5567, 0.4062, 0.5567, 0.4062, 1.0, 0.375, 1.0, 0.375, 0.5567, 0.375, 0.5567, 0.375, 1.0, 0.3438, 1.0, 0.3438, 0.5567, 0.3438, 0.5567, 0.3438, 1.0, 0.3125, 1.0, 0.3125, 0.5567, 0.3125, 0.5567, 0.3125, 1.0, 0.2812, 1.0, 0.2812, 0.5567, 0.2812, 0.5567, 0.2812, 1.0, 0.25, 1.0, 0.25, 0.5567, 0.25, 0.5567, 0.25, 1.0, 0.2188, 1.0, 0.2188, 0.5567, 0.2188, 0.5567, 0.2188, 1.0, 0.1875, 1.0, 0.1875, 0.5567, 0.1875, 0.5567, 0.1875, 1.0, 0.1562, 1.0, 0.1562, 0.5567, 0.1562, 0.5567, 0.1562, 1.0, 0.125, 1.0, 0.125, 0.5567, 0.125, 0.5567, 0.125, 1.0, 0.09375, 1.0, 0.09375, 0.5567, 0.09375, 0.5567, 0.09375, 1.0, 0.0625, 1.0, 0.0625, 0.5567, 0.0625, 0.5567, 0.0625, 1.0, 0.03125, 1.0, 0.03125, 0.5567, 0.03125, 0.5567, 0.03125, 1.0, 0.0, 1.0, 0.0, 0.5567, 0.9375, 0.5, 0.9062, 0.5, 0.9062, 0.5, 0.9375, 0.5, 0.03125, 0.5195, 0.03125, 0.5567, 0.0, 0.5567, 0.0, 0.5195, 0.0625, 0.5195, 0.0625, 0.5567, 0.03125, 0.5567, 0.03125, 0.5195, 0.09375, 0.5195, 0.09375, 0.5567, 0.0625, 0.5567, 0.0625, 0.5195, 0.125, 0.5195, 0.125, 0.5567, 0.09375, 0.5567, 0.09375, 0.5195, 0.9496, 0.3833, 0.9197, 0.4197, 0.9197, 0.4197, 0.9496, 0.3833, 0.1875, 0.5195, 0.1875, 0.5567, 0.1562, 0.5567, 0.1562, 0.5195, 0.2188, 0.5195, 0.2188, 0.5567, 0.1875, 0.5567, 0.1875, 0.5195, 0.25, 0.5195, 0.25, 0.5567, 0.2188, 0.5567, 0.2188, 0.5195, 0.2812, 0.5195, 0.2812, 0.5567, 0.25, 0.5567, 0.25, 0.5195, 0.3125, 0.5195, 0.3125, 0.5567, 0.2812, 0.5567, 0.2812, 0.5195, 0.3438, 0.5195, 0.3438, 0.5567, 0.3125, 0.5567, 0.3125, 0.5195, 0.375, 0.5195, 0.375, 0.5567, 0.3438, 0.5567, 0.3438, 0.5195, 0.4063, 0.5195, 0.4062, 0.5567, 0.4062, 0.5195, 0.4375, 0.5195, 0.4375, 0.5567, 0.4062, 0.5567, 0.4063, 0.5195, 0.4688, 0.5195, 0.4688, 0.5567, 0.4375, 0.5567, 0.4375, 0.5195, 0.5, 0.5195, 0.5, 0.5567, 0.4688, 0.5567, 0.4688, 0.5195, 0.5312, 0.5195, 0.5312, 0.5567, 0.5, 0.5567, 0.5, 0.5195, 0.5625, 0.5195, 0.5625, 0.5567, 0.5312, 0.5567, 0.5312, 0.5195, 0.5938, 0.5195, 0.5938, 0.5567, 0.5625, 0.5567, 0.5625, 0.5195, 0.875, 0.5195, 0.875, 0.5567, 0.875, 0.5195, 0.6562, 0.5195, 0.6562, 0.5567, 0.625, 0.5567, 0.625, 0.5195, 0.6875, 0.5195, 0.6875, 0.5567, 0.6562, 0.5567, 0.6562, 0.5195, 0.7188, 0.5195, 0.7188, 0.5567, 0.6875, 0.5567, 0.6875, 0.5195, 0.75, 0.5195, 0.75, 0.5567, 0.7188, 0.5567, 0.7188, 0.5195, 0.7812, 0.5195, 0.7812, 0.5567, 0.75, 0.5567, 0.75, 0.5195, 0.8125, 0.5195, 0.8125, 0.5567, 0.7812, 0.5567, 0.7812, 0.5195, 0.8438, 0.5195, 0.8438, 0.5567, 0.8125, 0.5567, 0.8125, 0.5195, 0.125, 0.5195, 0.125, 0.5, 0.125, 0.5, 0.125, 0.5195, 0.9062, 0.5195, 0.9062, 0.5567, 0.875, 0.5567, 0.875, 0.5195, 0.9375, 0.5195, 0.9375, 0.5567, 0.9062, 0.5567, 0.9062, 0.5195, 0.9688, 0.5195, 0.9688, 0.5567, 0.9375, 0.5567, 0.9375, 0.5195, 1.0, 0.5195, 1.0, 0.5567, 0.9688, 0.5567, 0.9688, 0.5195, 0.5803, 0.08029, 0.6167, 0.05045, 0.6167, 0.05045, 0.5803, 0.08029, 0.5938, 0.5567, 0.5938, 0.5195, 0.625, 0.5195, 0.625, 0.5567, 0.625, 0.5195, 0.625, 0.5567, 0.625, 0.5195, 0.375, 0.5567, 0.375, 0.5195, 0.4062, 0.5195, 0.4062, 0.5567, 0.125, 0.5567, 0.125, 0.5195, 0.1562, 0.5195, 0.1562, 0.5567, 0.1562, 0.5195, 0.1562, 0.5567, 0.1562, 0.5195, 0.8833, 0.05045, 0.9197, 0.08029, 0.9197, 0.08029, 0.8833, 0.05045, 0.8438, 0.5195, 0.8438, 0.5, 0.8438, 0.5, 0.8438, 0.5195, 0.5803, 0.4197, 0.5504, 0.3833, 0.5504, 0.3833, 0.5803, 0.4197, 0.375, 0.5195, 0.375, 0.5, 0.375, 0.5, 0.375, 0.5195, 0.5938, 0.5195, 0.5938, 0.5, 0.5938, 0.5, 0.5938, 0.5195, 0.5938, 0.5567, 0.5938, 0.5195, 0.5938, 0.5195, 0.375, 0.5567, 0.375, 0.5195, 0.375, 0.5195, 0.8438, 0.5567, 0.8438, 0.5195, 0.8438, 0.5195, 0.1562, 0.5, 0.1562, 0.5195, 0.1562, 0.5195, 0.1562, 0.5, 0.625, 0.5, 0.625, 0.5195, 0.625, 0.5195, 0.625, 0.5, 0.875, 0.5, 0.875, 0.5195, 0.8438, 0.5195, 0.8438, 0.5, 0.625, 0.5, 0.625, 0.5195, 0.5938, 0.5195, 0.5938, 0.5, 0.4062, 0.5, 0.4062, 0.5195, 0.375, 0.5195, 0.375, 0.5, 0.1562, 0.5, 0.1562, 0.5195, 0.125, 0.5195, 0.125, 0.5, 1.0, 0.5, 1.0, 0.5195, 0.9688, 0.5195, 0.9688, 0.5, 0.9688, 0.5, 0.9688, 0.5195, 0.9375, 0.5195, 0.9375, 0.5, 0.9375, 0.5, 0.9375, 0.5195, 0.9062, 0.5195, 0.9062, 0.5, 0.9062, 0.5, 0.9062, 0.5195, 0.875, 0.5195, 0.875, 0.5, 0.125, 0.5567, 0.125, 0.5195, 0.125, 0.5195, 0.8438, 0.5, 0.8438, 0.5195, 0.8125, 0.5195, 0.8125, 0.5, 0.8125, 0.5, 0.8125, 0.5195, 0.7812, 0.5195, 0.7812, 0.5, 0.7812, 0.5, 0.7812, 0.5195, 0.75, 0.5195, 0.75, 0.5, 0.75, 0.5, 0.75, 0.5195, 0.7188, 0.5195, 0.7188, 0.5, 0.7188, 0.5, 0.7188, 0.5195, 0.6875, 0.5195, 0.6875, 0.5, 0.6875, 0.5, 0.6875, 0.5195, 0.6562, 0.5195, 0.6562, 0.5, 0.6562, 0.5, 0.6562, 0.5195, 0.625, 0.5195, 0.625, 0.5, 0.875, 0.5, 0.875, 0.5195, 0.875, 0.5195, 0.875, 0.5, 0.5938, 0.5, 0.5938, 0.5195, 0.5625, 0.5195, 0.5625, 0.5, 0.5625, 0.5, 0.5625, 0.5195, 0.5312, 0.5195, 0.5312, 0.5, 0.5312, 0.5, 0.5312, 0.5195, 0.5, 0.5195, 0.5, 0.5, 0.5, 0.5, 0.5, 0.5195, 0.4688, 0.5195, 0.4688, 0.5, 0.4688, 0.5, 0.4688, 0.5195, 0.4375, 0.5195, 0.4375, 0.5, 0.4375, 0.5, 0.4375, 0.5195, 0.4063, 0.5195, 0.4062, 0.5, 0.4062, 0.5, 0.4063, 0.5195, 0.4062, 0.5195, 0.4062, 0.5, 0.375, 0.5, 0.375, 0.5195, 0.3438, 0.5195, 0.3438, 0.5, 0.3438, 0.5, 0.3438, 0.5195, 0.3125, 0.5195, 0.3125, 0.5, 0.3125, 0.5, 0.3125, 0.5195, 0.2812, 0.5195, 0.2812, 0.5, 0.2812, 0.5, 0.2812, 0.5195, 0.25, 0.5195, 0.25, 0.5, 0.25, 0.5, 0.25, 0.5195, 0.2188, 0.5195, 0.2188, 0.5, 0.2188, 0.5, 0.2188, 0.5195, 0.1875, 0.5195, 0.1875, 0.5, 0.1875, 0.5, 0.1875, 0.5195, 0.1562, 0.5195, 0.1562, 0.5, 0.125, 0.5, 0.125, 0.5195, 0.09375, 0.5195, 0.09375, 0.5, 0.09375, 0.5, 0.09375, 0.5195, 0.0625, 0.5195, 0.0625, 0.5, 0.0625, 0.5, 0.0625, 0.5195, 0.03125, 0.5195, 0.03125, 0.5, 0.03125, 0.5, 0.03125, 0.5195, 0.0, 0.5195, 0.0, 0.5, 0.8438, 0.5567, 0.8438, 0.5195, 0.875, 0.5195, 0.875, 0.5567, 0.75, 0.49, 0.7968, 0.4854, 0.8418, 0.4717, 0.8833, 0.4496, 0.9197, 0.4197, 0.9496, 0.3833, 0.9717, 0.3418, 0.9854, 0.2968, 0.99, 0.25, 0.9854, 0.2032, 0.9717, 0.1582, 0.9496, 0.1167, 0.9197, 0.08029, 0.8833, 0.05045, 0.8418, 0.02827, 0.7968, 0.01461, 0.75, 0.01, 0.7032, 0.01461, 0.6582, 0.02827, 0.6167, 0.05045, 0.5803, 0.08029, 0.5504, 0.1167, 0.5283, 0.1582, 0.5146, 0.2032, 0.51, 0.25, 0.5146, 0.2968, 0.5283, 0.3418, 0.5504, 0.3833, 0.5803, 0.4197, 0.6167, 0.4496, 0.6582, 0.4717, 0.7032, 0.4854, 0.6562, 0.5, 0.625, 0.5, 0.625, 0.5, 0.6562, 0.5, 0.375, 0.5, 0.3438, 0.5, 0.3438, 0.5, 0.375, 0.5, 0.09375, 0.5, 0.0625, 0.5, 0.0625, 0.5, 0.09375, 0.5, 0.7812, 0.5, 0.75, 0.5, 0.75, 0.5, 0.7812, 0.5, 0.5, 0.5, 0.4688, 0.5, 0.4688, 0.5, 0.5, 0.5, 0.2188, 0.5, 0.1875, 0.5, 0.1875, 0.5, 0.2188, 0.5, 0.9062, 0.5, 0.875, 0.5, 0.875, 0.5, 0.9062, 0.5, 0.9197, 0.08029, 0.8833, 0.05045, 0.8833, 0.05045, 0.9197, 0.08029, 0.3438, 0.5, 0.3125, 0.5, 0.3125, 0.5, 0.3438, 0.5, 0.0625, 0.5, 0.03125, 0.5, 0.03125, 0.5, 0.0625, 0.5, 0.75, 0.5, 0.7188, 0.5, 0.7188, 0.5, 0.75, 0.5, 0.4688, 0.5, 0.4375, 0.5, 0.4375, 0.5, 0.4688, 0.5, 0.1875, 0.5, 0.1562, 0.5, 0.1562, 0.5, 0.1875, 0.5, 0.9197, 0.4197, 0.9496, 0.3833, 0.9496, 0.3833, 0.9197, 0.4197, 0.5938, 0.5, 0.5625, 0.5, 0.5625, 0.5, 0.5938, 0.5, 0.3125, 0.5, 0.2812, 0.5, 0.2812, 0.5, 0.3125, 0.5, 1.0, 0.5, 0.9688, 0.5, 0.9688, 0.5, 1.0, 0.5, 0.03125, 0.5, 0.0, 0.5, 0.0, 0.5, 0.03125, 0.5, 0.7188, 0.5, 0.6875, 0.5, 0.6875, 0.5, 0.7188, 0.5, 0.4375, 0.5, 0.4062, 0.5, 0.4062, 0.5, 0.4375, 0.5, 0.5504, 0.3833, 0.5803, 0.4197, 0.5803, 0.4197, 0.5504, 0.3833, 0.8438, 0.5, 0.8125, 0.5, 0.8125, 0.5, 0.8438, 0.5, 0.5625, 0.5, 0.5312, 0.5, 0.5312, 0.5, 0.5625, 0.5, 0.2812, 0.5, 0.25, 0.5, 0.25, 0.5, 0.2812, 0.5, 0.9688, 0.5, 0.9375, 0.5, 0.9375, 0.5, 0.9688, 0.5, 0.6875, 0.5, 0.6562, 0.5, 0.6562, 0.5, 0.6875, 0.5, 0.6167, 0.05045, 0.5803, 0.08029, 0.5803, 0.08029, 0.6167, 0.05045, 0.125, 0.5, 0.09375, 0.5, 0.09375, 0.5, 0.125, 0.5, 0.8125, 0.5, 0.7812, 0.5, 0.7812, 0.5, 0.8125, 0.5, 0.5312, 0.5, 0.5, 0.5, 0.5, 0.5, 0.5312, 0.5, 0.25, 0.5, 0.2188, 0.5, 0.2188, 0.5, 0.25, 0.5, 0.25, 0.49, 0.25, 0.25, 0.2968, 0.4854, 0.2968, 0.4854, 0.25, 0.25, 0.3418, 0.4717, 0.3418, 0.4717, 0.25, 0.25, 0.3833, 0.4496, 0.3833, 0.4496, 0.25, 0.25, 0.4197, 0.4197, 0.4197, 0.4197, 0.25, 0.25, 0.4496, 0.3833, 0.4496, 0.3833, 0.25, 0.25, 0.4717, 0.3418, 0.4717, 0.3418, 0.25, 0.25, 0.4854, 0.2968, 0.4854, 0.2968, 0.25, 0.25, 0.49, 0.25, 0.49, 0.25, 0.25, 0.25, 0.4854, 0.2032, 0.4854, 0.2032, 0.25, 0.25, 0.4717, 0.1582, 0.4717, 0.1582, 0.25, 0.25, 0.4496, 0.1167, 0.4496, 0.1167, 0.25, 0.25, 0.4197, 0.08029, 0.4197, 0.08029, 0.25, 0.25, 0.3833, 0.05045, 0.3833, 0.05045, 0.25, 0.25, 0.3418, 0.02827, 0.3418, 0.02827, 0.25, 0.25, 0.2968, 0.01461, 0.2968, 0.01461, 0.25, 0.25, 0.25, 0.01, 0.25, 0.01, 0.25, 0.25, 0.2032, 0.01461, 0.2032, 0.01461, 0.25, 0.25, 0.1582, 0.02827, 0.1582, 0.02827, 0.25, 0.25, 0.1167, 0.05045, 0.1167, 0.05045, 0.25, 0.25, 0.08029, 0.08029, 0.08029, 0.08029, 0.25, 0.25, 0.05045, 0.1167, 0.05045, 0.1167, 0.25, 0.25, 0.02827, 0.1582, 0.02827, 0.1582, 0.25, 0.25, 0.01461, 0.2032, 0.01461, 0.2032, 0.25, 0.25, 0.01, 0.25, 0.01, 0.25, 0.25, 0.25, 0.01461, 0.2968, 0.01461, 0.2968, 0.25, 0.25, 0.02827, 0.3418, 0.02827, 0.3418, 0.25, 0.25, 0.05045, 0.3833, 0.05045, 0.3833, 0.25, 0.25, 0.08029, 0.4197, 0.08029, 0.4197, 0.25, 0.25, 0.1167, 0.4496, 0.1167, 0.4496, 0.25, 0.25, 0.1582, 0.4717, 0.75, 0.49, 0.7968, 0.4854, 0.8418, 0.4717, 0.8833, 0.4496, 0.9197, 0.4197, 0.9496, 0.3833, 0.9717, 0.3418, 0.9854, 0.2968, 0.99, 0.25, 0.9854, 0.2032, 0.9717, 0.1582, 0.9496, 0.1167, 0.9197, 0.08029, 0.8833, 0.05045, 0.8418, 0.02827, 0.7968, 0.01461, 0.75, 0.01, 0.7032, 0.01461, 0.6582, 0.02827, 0.6167, 0.05045, 0.5803, 0.08029, 0.5504, 0.1167, 0.5283, 0.1582, 0.5146, 0.2032, 0.51, 0.25, 0.5146, 0.2968, 0.5283, 0.3418, 0.5504, 0.3833, 0.5803, 0.4197, 0.6167, 0.4496, 0.6582, 0.4717, 0.7032, 0.4854, 0.1582, 0.4717, 0.25, 0.25, 0.2032, 0.4854, 0.2032, 0.4854, 0.25, 0.25, 0.25, 0.49])
me_cone.materials.append(mat_material)
me_cone.update()

# ---- objects
ob_missle = bpy.data.objects.new('Missle', me_cone)

# ---- transforms, parenting, visibility, modifiers, constraints
ob_missle.location = (1.836, -8.644, -0.07832)
ob_missle.rotation_euler = (-1.571, 0.0, 0.0)

# ---- collection membership
col_collection.objects.link(ob_missle)

# ---- scene / render settings (as saved in the file)
scene.frame_start = 1; scene.frame_end = 250; scene.frame_set(16)
scene.render.engine = 'BLENDER_EEVEE_NEXT'
scene.cycles.sampling_pattern = 'TABULATED_SOBOL'
scene.eevee.ray_tracing_options.trace_max_roughness = 0.0
bpy.context.view_layer.update()

# ---- added for rendering (the .blend has no active camera and no usable light): camera, sun
cam_auto = bpy.data.cameras.new('AutoCamera')
cam_auto.lens = 50.0
cam_auto.sensor_width = 36.0
cam_auto.clip_end = 1000.0
ob_auto_camera = bpy.data.objects.new('AutoCamera', cam_auto)
scene.collection.objects.link(ob_auto_camera)
ob_auto_camera.location = (10.1028, -14.8556, 6.52882)
ob_auto_camera.rotation_euler = (1.09748, -7.21219e-08, 0.694738)
scene.camera = ob_auto_camera
light_auto_sun = bpy.data.lights.new('AutoSun', 'SUN')
light_auto_sun.energy = 3.0
light_auto_sun.angle = 0.0523599
ob_auto_sun = bpy.data.objects.new('AutoSun', light_auto_sun)
scene.collection.objects.link(ob_auto_sun)
ob_auto_sun.rotation_euler = (0.872665, 0.174533, 0.523599)
bpy.context.view_layer.update()
